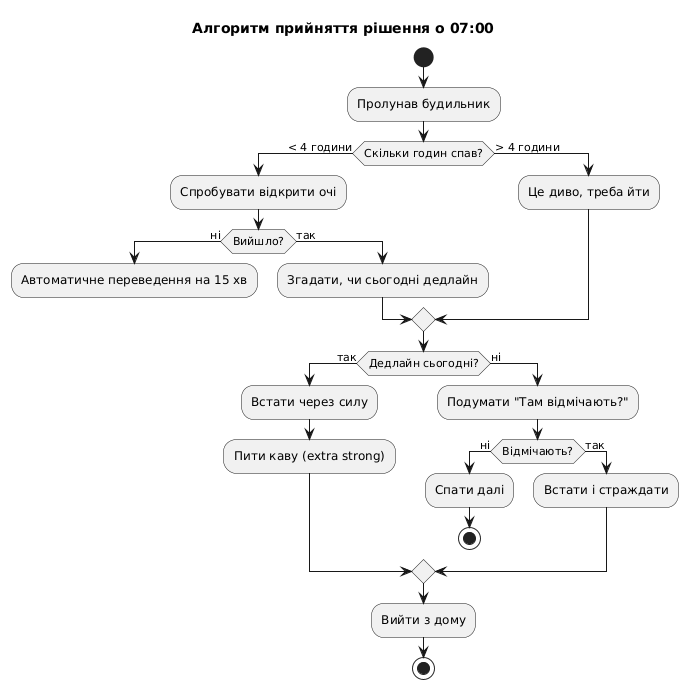

The diagram above was rendered by PlantUML. Its source (embedded in the PNG):
@startuml
title Алгоритм прийняття рішення о 07:00
start
:Пролунав будильник;
if (Скільки годин спав?) then (< 4 години)
  :Спробувати відкрити очі;
  if (Вийшло?) then (ні)
    :Автоматичне переведення на 15 хв;
    detach
  else (так)
    :Згадати, чи сьогодні дедлайн;
  endif
else (> 4 години)
  :Це диво, треба йти;
endif

if (Дедлайн сьогодні?) then (так)
  :Встати через силу;
  :Пити каву (extra strong);
else (ні)
  :Подумати "Там відмічають?";
  if (Відмічають?) then (ні)
    :Спати далі;
    stop
  else (так)
    :Встати і страждати;
  endif
endif
:Вийти з дому;
stop
@enduml